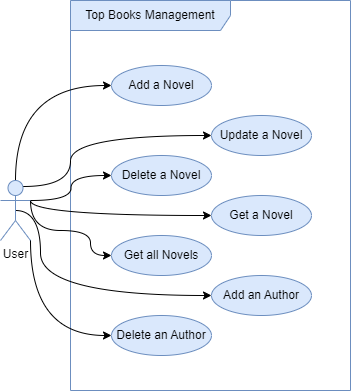

The diagram above was exported from draw.io. Its source (the exported page's mxGraphModel, read from the mxfile embedded in the PNG):
<mxGraphModel dx="1050" dy="522" grid="1" gridSize="10" guides="1" tooltips="1" connect="1" arrows="1" fold="1" page="1" pageScale="1" pageWidth="850" pageHeight="1100" math="0" shadow="0">
  <root>
    <mxCell id="0" />
    <mxCell id="1" parent="0" />
    <mxCell id="BuF6_ClXoSAXOSMgPWCQ-1" value="Top Books Management" style="shape=umlFrame;whiteSpace=wrap;html=1;pointerEvents=0;recursiveResize=0;container=1;collapsible=0;width=160;fillColor=#dae8fc;strokeColor=#6c8ebf;" vertex="1" parent="1">
      <mxGeometry x="280" y="40" width="280" height="390" as="geometry" />
    </mxCell>
    <mxCell id="BuF6_ClXoSAXOSMgPWCQ-5" value="Add a Novel" style="ellipse;whiteSpace=wrap;html=1;align=center;fillColor=#dae8fc;strokeColor=#6c8ebf;" vertex="1" parent="BuF6_ClXoSAXOSMgPWCQ-1">
      <mxGeometry x="41" y="65" width="100" height="40" as="geometry" />
    </mxCell>
    <mxCell id="BuF6_ClXoSAXOSMgPWCQ-6" value="Update a Novel" style="ellipse;whiteSpace=wrap;html=1;align=center;fillColor=#dae8fc;strokeColor=#6c8ebf;" vertex="1" parent="BuF6_ClXoSAXOSMgPWCQ-1">
      <mxGeometry x="141" y="115" width="100" height="40" as="geometry" />
    </mxCell>
    <mxCell id="BuF6_ClXoSAXOSMgPWCQ-7" value="Delete a Novel" style="ellipse;whiteSpace=wrap;html=1;align=center;fillColor=#dae8fc;strokeColor=#6c8ebf;" vertex="1" parent="BuF6_ClXoSAXOSMgPWCQ-1">
      <mxGeometry x="41" y="155" width="100" height="40" as="geometry" />
    </mxCell>
    <mxCell id="BuF6_ClXoSAXOSMgPWCQ-8" value="Get a Novel" style="ellipse;whiteSpace=wrap;html=1;align=center;fillColor=#dae8fc;strokeColor=#6c8ebf;" vertex="1" parent="BuF6_ClXoSAXOSMgPWCQ-1">
      <mxGeometry x="141" y="195" width="100" height="40" as="geometry" />
    </mxCell>
    <mxCell id="BuF6_ClXoSAXOSMgPWCQ-9" value="Get all Novels" style="ellipse;whiteSpace=wrap;html=1;align=center;fillColor=#dae8fc;strokeColor=#6c8ebf;" vertex="1" parent="BuF6_ClXoSAXOSMgPWCQ-1">
      <mxGeometry x="41" y="235" width="100" height="40" as="geometry" />
    </mxCell>
    <mxCell id="BuF6_ClXoSAXOSMgPWCQ-10" value="Add an Author" style="ellipse;whiteSpace=wrap;html=1;align=center;fillColor=#dae8fc;strokeColor=#6c8ebf;" vertex="1" parent="BuF6_ClXoSAXOSMgPWCQ-1">
      <mxGeometry x="141" y="275" width="100" height="40" as="geometry" />
    </mxCell>
    <mxCell id="BuF6_ClXoSAXOSMgPWCQ-11" value="Delete an Author" style="ellipse;whiteSpace=wrap;html=1;align=center;fillColor=#dae8fc;strokeColor=#6c8ebf;" vertex="1" parent="BuF6_ClXoSAXOSMgPWCQ-1">
      <mxGeometry x="41" y="315" width="100" height="40" as="geometry" />
    </mxCell>
    <mxCell id="BuF6_ClXoSAXOSMgPWCQ-12" style="edgeStyle=orthogonalEdgeStyle;rounded=0;orthogonalLoop=1;jettySize=auto;html=1;exitX=0.5;exitY=0;exitDx=0;exitDy=0;exitPerimeter=0;entryX=0;entryY=0.5;entryDx=0;entryDy=0;curved=1;" edge="1" parent="1" source="BuF6_ClXoSAXOSMgPWCQ-2" target="BuF6_ClXoSAXOSMgPWCQ-5">
      <mxGeometry relative="1" as="geometry" />
    </mxCell>
    <mxCell id="BuF6_ClXoSAXOSMgPWCQ-13" style="edgeStyle=orthogonalEdgeStyle;rounded=0;orthogonalLoop=1;jettySize=auto;html=1;exitX=0.75;exitY=0.1;exitDx=0;exitDy=0;exitPerimeter=0;entryX=0;entryY=0.5;entryDx=0;entryDy=0;curved=1;" edge="1" parent="1" source="BuF6_ClXoSAXOSMgPWCQ-2" target="BuF6_ClXoSAXOSMgPWCQ-6">
      <mxGeometry relative="1" as="geometry">
        <Array as="points">
          <mxPoint x="280" y="226" />
          <mxPoint x="280" y="175" />
        </Array>
      </mxGeometry>
    </mxCell>
    <mxCell id="BuF6_ClXoSAXOSMgPWCQ-14" style="edgeStyle=orthogonalEdgeStyle;rounded=0;orthogonalLoop=1;jettySize=auto;html=1;exitX=1;exitY=0.3333333333333333;exitDx=0;exitDy=0;exitPerimeter=0;entryX=0;entryY=0.5;entryDx=0;entryDy=0;curved=1;" edge="1" parent="1" source="BuF6_ClXoSAXOSMgPWCQ-2" target="BuF6_ClXoSAXOSMgPWCQ-7">
      <mxGeometry relative="1" as="geometry" />
    </mxCell>
    <mxCell id="BuF6_ClXoSAXOSMgPWCQ-15" style="edgeStyle=orthogonalEdgeStyle;rounded=0;orthogonalLoop=1;jettySize=auto;html=1;exitX=1;exitY=0.3333333333333333;exitDx=0;exitDy=0;exitPerimeter=0;entryX=0;entryY=0.5;entryDx=0;entryDy=0;curved=1;" edge="1" parent="1" source="BuF6_ClXoSAXOSMgPWCQ-2" target="BuF6_ClXoSAXOSMgPWCQ-8">
      <mxGeometry relative="1" as="geometry">
        <Array as="points">
          <mxPoint x="240" y="255" />
        </Array>
      </mxGeometry>
    </mxCell>
    <mxCell id="BuF6_ClXoSAXOSMgPWCQ-16" style="edgeStyle=orthogonalEdgeStyle;rounded=0;orthogonalLoop=1;jettySize=auto;html=1;exitX=1;exitY=0.3333333333333333;exitDx=0;exitDy=0;exitPerimeter=0;entryX=0;entryY=0.5;entryDx=0;entryDy=0;curved=1;" edge="1" parent="1" source="BuF6_ClXoSAXOSMgPWCQ-2" target="BuF6_ClXoSAXOSMgPWCQ-9">
      <mxGeometry relative="1" as="geometry">
        <Array as="points">
          <mxPoint x="240" y="270" />
          <mxPoint x="300" y="270" />
          <mxPoint x="300" y="295" />
        </Array>
      </mxGeometry>
    </mxCell>
    <mxCell id="BuF6_ClXoSAXOSMgPWCQ-17" style="edgeStyle=orthogonalEdgeStyle;rounded=0;orthogonalLoop=1;jettySize=auto;html=1;exitX=0.5;exitY=0.5;exitDx=0;exitDy=0;exitPerimeter=0;entryX=0;entryY=0.5;entryDx=0;entryDy=0;curved=1;" edge="1" parent="1" source="BuF6_ClXoSAXOSMgPWCQ-2" target="BuF6_ClXoSAXOSMgPWCQ-10">
      <mxGeometry relative="1" as="geometry">
        <Array as="points">
          <mxPoint x="250" y="250" />
          <mxPoint x="250" y="335" />
        </Array>
      </mxGeometry>
    </mxCell>
    <mxCell id="BuF6_ClXoSAXOSMgPWCQ-18" style="edgeStyle=orthogonalEdgeStyle;rounded=0;orthogonalLoop=1;jettySize=auto;html=1;exitX=1;exitY=1;exitDx=0;exitDy=0;exitPerimeter=0;entryX=0;entryY=0.5;entryDx=0;entryDy=0;curved=1;" edge="1" parent="1" source="BuF6_ClXoSAXOSMgPWCQ-2" target="BuF6_ClXoSAXOSMgPWCQ-11">
      <mxGeometry relative="1" as="geometry" />
    </mxCell>
    <mxCell id="BuF6_ClXoSAXOSMgPWCQ-2" value="User" style="shape=umlActor;verticalLabelPosition=bottom;verticalAlign=top;html=1;fillColor=#dae8fc;strokeColor=#6c8ebf;" vertex="1" parent="1">
      <mxGeometry x="210" y="220" width="30" height="60" as="geometry" />
    </mxCell>
  </root>
</mxGraphModel>